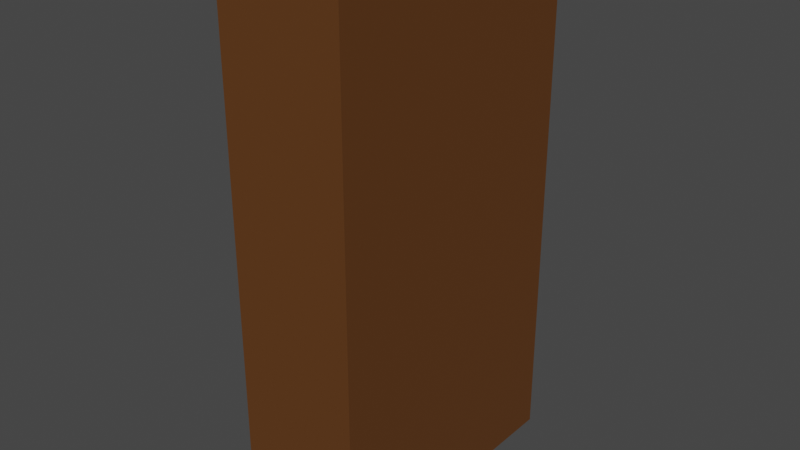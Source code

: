# Source: WToP_Bookshelf.blend  (saved by Blender 4.0.36; exported with 4.5.12 LTS)
import bpy
from mathutils import Matrix  # noqa: F401  (used for matrix-valued properties, if any)

bpy.ops.wm.read_factory_settings(use_empty=True)
scene = bpy.context.scene
scene.name = 'Scene'

# ---- collections
col_collection = bpy.data.collections.new('Collection'); scene.collection.children.link(col_collection)

# ---- materials (node trees are filled in below, after node groups)
mat_material_002 = bpy.data.materials.new('Material.002')
mat_material_002.use_transparent_shadow = False

# ---- material node trees
mat_material_002.use_nodes = True; mat_material_002.node_tree.nodes.clear()
_N = mat_material_002.node_tree.nodes; _L = mat_material_002.node_tree.links
n0 = _N.new('ShaderNodeBsdfPrincipled'); n0.name = 'Principled BSDF'; n0.location = (10, 300)
n0.distribution = 'GGX'
n0.subsurface_method = 'RANDOM_WALK_SKIN'
n0.inputs[0].default_value = (0.1128, 0.03761, 0.004321, 1.0)
n0.inputs[2].default_value = 0.7318
n0.inputs[3].default_value = 1.45
n0.inputs[27].default_value = (0.0, 0.0, 0.0, 1.0)
n0.inputs[28].default_value = 1.0
n1 = _N.new('ShaderNodeOutputMaterial'); n1.name = 'Material Output'; n1.location = (300, 300)
_L.new(n0.outputs[0], n1.inputs[0])
n1.is_active_output = True

# ---- world
world_world = bpy.data.worlds.new('World'); scene.world = world_world
world_world.use_nodes = True; world_world.node_tree.nodes.clear()
_N = world_world.node_tree.nodes; _L = world_world.node_tree.links
n0 = _N.new('ShaderNodeOutputWorld'); n0.name = 'World Output'; n0.location = (300, 300)
n1 = _N.new('ShaderNodeBackground'); n1.name = 'Background'; n1.location = (10, 300)
n1.inputs[0].default_value = (0.05088, 0.05088, 0.05088, 1.0)
_L.new(n1.outputs[0], n0.inputs[0])
n0.is_active_output = True
world_world.color = (0.05088, 0.05088, 0.05088)
world_world.use_sun_shadow = False
world_world.sun_shadow_jitter_overblur = 0.0

# ---- meshes
me_cube_001 = bpy.data.meshes.new('Cube.001')
me_cube_001.from_pydata([(-0.3379, 0.7139, -1.301), (-0.3379, 0.7139, 5.486), (1.256, 0.7139, -1.301), (1.256, 0.7139, 5.486), (1.123, 0.6181, -1.213), (1.123, 0.6181, 5.398), (-0.3379, 0.6181, -1.213), (-0.3379, 0.6181, 5.398), (-0.3379, -2.767, 5.398), (-0.3379, 0.6181, 5.398), (-0.3379, -2.767, -1.213), (-0.3379, -2.767, 5.398), (-0.3379, 0.6181, -1.213), (-0.3379, -2.767, -1.213), (1.123, 0.6181, 2.092), (1.123, 0.6181, 3.745), (1.123, 0.6181, 0.4398)], [], [(0, 1, 3, 2), (1, 5, 15, 14, 16, 4, 0), (5, 7, 6, 4, 16, 14, 15), (6, 7, 8, 9), (11, 13, 12, 10), (0, 6, 9, 1)])
_uv = me_cube_001.uv_layers.new(name='UVMap')
_uv.uv.foreach_set('vector', [0.375, 0.25, 0.625, 0.25, 0.625, 0.5, 0.375, 0.5, 0.625, 0.25, 0.625, 0.25, 0.5625, 0.25, 0.5, 0.25, 0.4375, 0.25, 0.375, 0.25, 0.375, 0.25, 0.625, 0.25, 0.625, 0.25, 0.375, 0.25, 0.375, 0.25, 0.4375, 0.25, 0.5, 0.25, 0.5625, 0.25, 0.375, 0.25, 0.625, 0.25, 0.625, 0.0, 0.625, 0.25, 0.625, 0.0, 0.375, 0.0, 0.375, 0.25, 0.375, 0.0, 0.375, 0.25, 0.375, 0.25, 0.625, 0.25, 0.625, 0.25])
me_cube_001.materials.append(mat_material_002)
me_cube_001.update()
me_cube_002 = bpy.data.meshes.new('Cube.002')
me_cube_002.from_pydata([(1.123, -2.767, 2.092), (1.123, 0.6181, 2.092), (-0.2242, -2.767, 2.092), (1.123, -2.767, 2.18), (1.123, 0.6181, 2.18), (-0.2242, -2.767, 2.18), (-0.2242, 0.6181, 2.18), (-0.2242, 0.6181, 2.092)], [], [(1, 4, 3, 0), (1, 0, 2, 7), (0, 3, 5, 2), (4, 6, 5, 3), (2, 5, 6, 7), (7, 6, 4, 1)])
_uv = me_cube_002.uv_layers.new(name='UVMap')
_uv.uv.foreach_set('vector', [0.4375, 0.25, 0.4375, 0.25, 0.4375, 0.0, 0.4375, 0.0, 0.4375, 0.25, 0.4375, 0.0, 0.4375, 0.0, 0.4375, 0.25, 0.4375, 0.0, 0.4375, 0.0, 0.4375, 0.0, 0.4375, 0.0, 0.4375, 0.25, 0.4375, 0.25, 0.4375, 0.0, 0.4375, 0.0, 0.4375, 0.0, 0.4375, 0.0, 0.4375, 0.25, 0.4375, 0.25, 0.4375, 0.25, 0.4375, 0.25, 0.4375, 0.25, 0.4375, 0.25])
me_cube_002.materials.append(mat_material_002)
me_cube_002.update()
me_cube_003 = bpy.data.meshes.new('Cube.003')
me_cube_003.from_pydata([(1.123, -2.767, 3.736), (1.123, 0.6181, 3.736), (-0.2242, -2.767, 3.736), (1.123, -2.767, 3.817), (1.123, 0.6181, 3.817), (-0.2242, -2.767, 3.817), (-0.2242, 0.6181, 3.817), (-0.2242, 0.6181, 3.736)], [], [(1, 4, 3, 0), (1, 0, 2, 7), (0, 3, 5, 2), (4, 6, 5, 3), (2, 5, 6, 7), (7, 6, 4, 1)])
_uv = me_cube_003.uv_layers.new(name='UVMap')
_uv.uv.foreach_set('vector', [0.4375, 0.25, 0.4375, 0.25, 0.4375, 0.0, 0.4375, 0.0, 0.4375, 0.25, 0.4375, 0.0, 0.4375, 0.0, 0.4375, 0.25, 0.4375, 0.0, 0.4375, 0.0, 0.4375, 0.0, 0.4375, 0.0, 0.4375, 0.25, 0.4375, 0.25, 0.4375, 0.0, 0.4375, 0.0, 0.4375, 0.0, 0.4375, 0.0, 0.4375, 0.25, 0.4375, 0.25, 0.4375, 0.25, 0.4375, 0.25, 0.4375, 0.25, 0.4375, 0.25])
me_cube_003.materials.append(mat_material_002)
me_cube_003.update()
me_cube_004 = bpy.data.meshes.new('Cube.004')
me_cube_004.from_pydata([(-0.2627, 0.6776, -1.266), (-0.2551, 0.6769, -1.266), (-0.2627, 0.6386, -1.262), (-0.2627, 0.7152, -1.277), (-0.2703, 0.6769, -1.266), (-0.2776, 0.7137, -1.277), (-0.2776, 0.6747, -1.266), (-0.292, 0.7093, -1.277), (-0.2843, 0.6711, -1.266), (-0.3052, 0.7023, -1.277), (-0.2903, 0.6662, -1.266), (-0.3168, 0.6927, -1.277), (-0.2951, 0.6603, -1.266), (-0.3263, 0.6811, -1.277), (-0.2987, 0.6536, -1.266), (-0.3334, 0.6679, -1.277), (-0.3009, 0.6462, -1.266), (-0.3377, 0.6536, -1.277), (-0.3017, 0.6386, -1.266), (-0.3392, 0.6386, -1.277), (-0.3009, 0.631, -1.266), (-0.3377, 0.6237, -1.277), (-0.2987, 0.6237, -1.266), (-0.3334, 0.6093, -1.277), (-0.2951, 0.6169, -1.266), (-0.3263, 0.5961, -1.277), (-0.2903, 0.611, -1.266), (-0.3168, 0.5845, -1.277), (-0.2843, 0.6062, -1.266), (-0.3052, 0.575, -1.277), (-0.2776, 0.6026, -1.266), (-0.292, 0.5679, -1.277), (-0.2703, 0.6004, -1.266), (-0.2776, 0.5636, -1.277), (-0.2627, 0.5996, -1.266), (-0.2627, 0.5621, -1.277), (-0.2551, 0.6004, -1.266), (-0.2477, 0.5636, -1.277), (-0.2477, 0.6026, -1.266), (-0.2334, 0.5679, -1.277), (-0.241, 0.6062, -1.266), (-0.2201, 0.575, -1.277), (-0.2351, 0.611, -1.266), (-0.2085, 0.5845, -1.277), (-0.2302, 0.6169, -1.266), (-0.199, 0.5961, -1.277), (-0.2266, 0.6237, -1.266), (-0.192, 0.6093, -1.277), (-0.2244, 0.631, -1.266), (-0.1876, 0.6237, -1.277), (-0.2237, 0.6386, -1.266), (-0.1861, 0.6386, -1.277), (-0.2244, 0.6462, -1.266), (-0.1876, 0.6536, -1.277), (-0.2266, 0.6536, -1.266), (-0.192, 0.6679, -1.277), (-0.2302, 0.6603, -1.266), (-0.199, 0.6811, -1.277), (-0.2351, 0.6662, -1.266), (-0.2085, 0.6927, -1.277), (-0.241, 0.6711, -1.266), (-0.2201, 0.7023, -1.277), (-0.2477, 0.6747, -1.266), (-0.2334, 0.7093, -1.277), (-0.2477, 0.7137, -1.277), (-0.1841, 0.7172, -1.296), (-0.1703, 0.7004, -1.296), (-0.16, 0.6811, -1.296), (-0.1537, 0.6603, -1.296), (-0.1516, 0.6386, -1.296), (-0.1537, 0.6169, -1.296), (-0.16, 0.5961, -1.296), (-0.1703, 0.5769, -1.296), (-0.1841, 0.5601, -1.296), (-0.2009, 0.5462, -1.296), (-0.2201, 0.536, -1.296), (-0.241, 0.5296, -1.296), (-0.2627, 0.5275, -1.296), (-0.2843, 0.5296, -1.296), (-0.3052, 0.536, -1.296), (-0.3244, 0.5462, -1.296), (-0.3412, 0.5601, -1.296)], [], [(3, 64, 1, 0), (0, 1, 2), (4, 0, 2), (5, 3, 0, 4), (7, 5, 4, 6), (6, 4, 2), (9, 7, 6, 8), (8, 6, 2), (11, 9, 8, 10), (10, 8, 2), (13, 11, 10, 12), (12, 10, 2), (15, 13, 12, 14), (14, 12, 2), (17, 15, 14, 16), (16, 14, 2), (19, 17, 16, 18), (18, 16, 2), (21, 19, 18, 20), (20, 18, 2), (23, 21, 20, 22), (22, 20, 2), (24, 22, 2), (25, 23, 22, 24), (27, 25, 24, 26), (26, 24, 2), (29, 27, 26, 28), (28, 26, 2), (31, 29, 28, 30), (30, 28, 2), (33, 31, 30, 32), (32, 30, 2), (35, 33, 32, 34), (34, 32, 2), (37, 35, 34, 36), (36, 34, 2), (39, 37, 36, 38), (38, 36, 2), (41, 39, 38, 40), (40, 38, 2), (43, 41, 40, 42), (42, 40, 2), (45, 43, 42, 44), (44, 42, 2), (47, 45, 44, 46), (46, 44, 2), (49, 47, 46, 48), (48, 46, 2), (51, 49, 48, 50), (50, 48, 2), (53, 51, 50, 52), (52, 50, 2), (55, 53, 52, 54), (54, 52, 2), (57, 55, 54, 56), (56, 54, 2), (59, 57, 56, 58), (58, 56, 2), (61, 59, 58, 60), (60, 58, 2), (63, 61, 60, 62), (62, 60, 2), (64, 63, 62, 1), (1, 62, 2), (65, 66, 57, 59), (66, 67, 55, 57), (67, 68, 53, 55), (68, 69, 51, 53), (69, 70, 49, 51), (70, 71, 47, 49), (71, 72, 45, 47), (72, 73, 43, 45), (73, 74, 41, 43), (74, 75, 39, 41), (75, 76, 37, 39), (76, 77, 35, 37), (77, 78, 33, 35), (78, 79, 31, 33), (79, 80, 29, 31), (80, 81, 27, 29)])
_uv = me_cube_004.uv_layers.new(name='UVMap')
_uv.uv.foreach_set('vector', [0.75, 0.875, 0.7188, 0.875, 0.7188, 0.9375, 0.75, 0.9375, 0.75, 0.9375, 0.7188, 0.9375, 0.7344, 1.0, 0.7812, 0.9375, 0.75, 0.9375, 0.7656, 1.0, 0.7812, 0.875, 0.75, 0.875, 0.75, 0.9375, 0.7812, 0.9375, 0.8125, 0.875, 0.7812, 0.875, 0.7812, 0.9375, 0.8125, 0.9375, 0.8125, 0.9375, 0.7812, 0.9375, 0.7969, 1.0, 0.8438, 0.875, 0.8125, 0.875, 0.8125, 0.9375, 0.8437, 0.9375, 0.8437, 0.9375, 0.8125, 0.9375, 0.8281, 1.0, 0.875, 0.875, 0.8438, 0.875, 0.8437, 0.9375, 0.875, 0.9375, 0.875, 0.9375, 0.8437, 0.9375, 0.8594, 1.0, 0.9062, 0.875, 0.875, 0.875, 0.875, 0.9375, 0.9062, 0.9375, 0.9062, 0.9375, 0.875, 0.9375, 0.8906, 1.0, 0.9375, 0.875, 0.9062, 0.875, 0.9062, 0.9375, 0.9375, 0.9375, 0.9375, 0.9375, 0.9062, 0.9375, 0.9219, 1.0, 0.9688, 0.875, 0.9375, 0.875, 0.9375, 0.9375, 0.9687, 0.9375, 0.9687, 0.9375, 0.9375, 0.9375, 0.9531, 1.0, 1.0, 0.875, 0.9688, 0.875, 0.9687, 0.9375, 1.0, 0.9375, 1.0, 0.9375, 0.9687, 0.9375, 0.9844, 1.0, 0.03125, 0.875, 0.0, 0.875, 0.0, 0.9375, 0.03125, 0.9375, 0.03125, 0.9375, 0.0, 0.9375, 0.01562, 1.0, 0.0625, 0.875, 0.03125, 0.875, 0.03125, 0.9375, 0.0625, 0.9375, 0.0625, 0.9375, 0.03125, 0.9375, 0.04687, 1.0, 0.09375, 0.9375, 0.0625, 0.9375, 0.07812, 1.0, 0.09375, 0.875, 0.0625, 0.875, 0.0625, 0.9375, 0.09375, 0.9375, 0.125, 0.875, 0.09375, 0.875, 0.09375, 0.9375, 0.125, 0.9375, 0.125, 0.9375, 0.09375, 0.9375, 0.1094, 1.0, 0.1562, 0.875, 0.125, 0.875, 0.125, 0.9375, 0.1562, 0.9375, 0.1562, 0.9375, 0.125, 0.9375, 0.1406, 1.0, 0.1875, 0.875, 0.1562, 0.875, 0.1562, 0.9375, 0.1875, 0.9375, 0.1875, 0.9375, 0.1562, 0.9375, 0.1719, 1.0, 0.2188, 0.875, 0.1875, 0.875, 0.1875, 0.9375, 0.2187, 0.9375, 0.2187, 0.9375, 0.1875, 0.9375, 0.2031, 1.0, 0.25, 0.875, 0.2188, 0.875, 0.2187, 0.9375, 0.25, 0.9375, 0.25, 0.9375, 0.2187, 0.9375, 0.2344, 1.0, 0.2812, 0.875, 0.25, 0.875, 0.25, 0.9375, 0.2812, 0.9375, 0.2812, 0.9375, 0.25, 0.9375, 0.2656, 1.0, 0.3125, 0.875, 0.2812, 0.875, 0.2812, 0.9375, 0.3125, 0.9375, 0.3125, 0.9375, 0.2812, 0.9375, 0.2969, 1.0, 0.3438, 0.875, 0.3125, 0.875, 0.3125, 0.9375, 0.3437, 0.9375, 0.3437, 0.9375, 0.3125, 0.9375, 0.3281, 1.0, 0.375, 0.875, 0.3438, 0.875, 0.3437, 0.9375, 0.375, 0.9375, 0.375, 0.9375, 0.3437, 0.9375, 0.3594, 1.0, 0.4062, 0.875, 0.375, 0.875, 0.375, 0.9375, 0.4062, 0.9375, 0.4062, 0.9375, 0.375, 0.9375, 0.3906, 1.0, 0.4375, 0.875, 0.4062, 0.875, 0.4062, 0.9375, 0.4375, 0.9375, 0.4375, 0.9375, 0.4062, 0.9375, 0.4219, 1.0, 0.4688, 0.875, 0.4375, 0.875, 0.4375, 0.9375, 0.4687, 0.9375, 0.4687, 0.9375, 0.4375, 0.9375, 0.4531, 1.0, 0.5, 0.875, 0.4688, 0.875, 0.4687, 0.9375, 0.5, 0.9375, 0.5, 0.9375, 0.4687, 0.9375, 0.4844, 1.0, 0.5312, 0.875, 0.5, 0.875, 0.5, 0.9375, 0.5312, 0.9375, 0.5312, 0.9375, 0.5, 0.9375, 0.5156, 1.0, 0.5625, 0.875, 0.5312, 0.875, 0.5312, 0.9375, 0.5625, 0.9375, 0.5625, 0.9375, 0.5312, 0.9375, 0.5469, 1.0, 0.5938, 0.875, 0.5625, 0.875, 0.5625, 0.9375, 0.5938, 0.9375, 0.5938, 0.9375, 0.5625, 0.9375, 0.5781, 1.0, 0.625, 0.875, 0.5938, 0.875, 0.5938, 0.9375, 0.625, 0.9375, 0.625, 0.9375, 0.5938, 0.9375, 0.6094, 1.0, 0.6562, 0.875, 0.625, 0.875, 0.625, 0.9375, 0.6562, 0.9375, 0.6562, 0.9375, 0.625, 0.9375, 0.6406, 1.0, 0.6875, 0.875, 0.6562, 0.875, 0.6562, 0.9375, 0.6875, 0.9375, 0.6875, 0.9375, 0.6562, 0.9375, 0.6719, 1.0, 0.7188, 0.875, 0.6875, 0.875, 0.6875, 0.9375, 0.7188, 0.9375, 0.7188, 0.9375, 0.6875, 0.9375, 0.7031, 1.0, 0.625, 0.8125, 0.5938, 0.8125, 0.5938, 0.875, 0.625, 0.875, 0.5938, 0.8125, 0.5625, 0.8125, 0.5625, 0.875, 0.5938, 0.875, 0.5625, 0.8125, 0.5312, 0.8125, 0.5312, 0.875, 0.5625, 0.875, 0.5312, 0.8125, 0.5, 0.8125, 0.5, 0.875, 0.5312, 0.875, 0.5, 0.8125, 0.4688, 0.8125, 0.4688, 0.875, 0.5, 0.875, 0.4688, 0.8125, 0.4375, 0.8125, 0.4375, 0.875, 0.4688, 0.875, 0.4375, 0.8125, 0.4062, 0.8125, 0.4062, 0.875, 0.4375, 0.875, 0.4062, 0.8125, 0.375, 0.8125, 0.375, 0.875, 0.4062, 0.875, 0.375, 0.8125, 0.3438, 0.8125, 0.3438, 0.875, 0.375, 0.875, 0.3438, 0.8125, 0.3125, 0.8125, 0.3125, 0.875, 0.3438, 0.875, 0.3125, 0.8125, 0.2812, 0.8125, 0.2812, 0.875, 0.3125, 0.875, 0.2812, 0.8125, 0.25, 0.8125, 0.25, 0.875, 0.2812, 0.875, 0.25, 0.8125, 0.2188, 0.8125, 0.2188, 0.875, 0.25, 0.875, 0.2188, 0.8125, 0.1875, 0.8125, 0.1875, 0.875, 0.2188, 0.875, 0.1875, 0.8125, 0.1562, 0.8125, 0.1562, 0.875, 0.1875, 0.875, 0.1562, 0.8125, 0.125, 0.8125, 0.125, 0.875, 0.1562, 0.875])
me_cube_004.materials.append(mat_material_002)
me_cube_004.update()
me_cube_005 = bpy.data.meshes.new('Cube.005')
me_cube_005.from_pydata([(1.123, 0.6181, 0.4398), (1.123, -2.767, 0.4398), (-0.2242, 0.6181, 0.4398), (-0.2242, -2.767, 0.4398), (1.123, -2.767, 0.5218), (1.123, 0.6181, 0.5218), (-0.2242, -2.767, 0.5218), (-0.2242, 0.6181, 0.5218)], [], [(2, 7, 5, 0), (5, 7, 6, 4), (0, 5, 4, 1), (1, 4, 6, 3), (3, 6, 7, 2), (3, 2, 0, 1)])
_uv = me_cube_005.uv_layers.new(name='UVMap')
_uv.uv.foreach_set('vector', [0.0, 0.0, 0.0, 0.0, 0.0, 0.0, 0.0, 0.0, 0.4375, 0.25, 0.4375, 0.25, 0.4375, 0.0, 0.4375, 0.0, 0.4375, 0.25, 0.4375, 0.25, 0.4375, 0.0, 0.4375, 0.0, 0.0, 0.0, 0.0, 0.0, 0.0, 0.0, 0.0, 0.0, 0.0, 0.0, 0.0, 0.0, 0.0, 0.0, 0.0, 0.0, 0.0, 0.0, 0.0, 0.0, 0.0, 0.0, 0.0, 0.0])
me_cube_005.materials.append(mat_material_002)
me_cube_005.update()
me_cube_006 = bpy.data.meshes.new('Cube.006')
me_cube_006.from_pydata([(-0.3379, -2.863, 5.486), (-0.3379, 0.7139, 5.486), (1.256, -2.863, 5.486), (1.256, 0.7139, 5.486), (1.123, -2.767, 5.398), (1.123, 0.6181, 5.398), (-0.3379, 0.6181, 5.398), (-0.3379, -2.767, 5.398), (-0.3379, 0.6181, 5.398), (-0.3379, -2.767, 5.398)], [(6, 5), (4, 9), (1, 8), (0, 9)], [(0, 4, 5, 1), (3, 1, 0, 2), (4, 7, 8, 5), (0, 1, 6, 7)])
_uv = me_cube_006.uv_layers.new(name='UVMap')
_uv.uv.foreach_set('vector', [0.875, 0.75, 0.875, 0.75, 0.875, 0.5, 0.875, 0.5, 0.625, 0.5, 0.875, 0.5, 0.875, 0.75, 0.625, 0.75, 0.625, 0.0, 0.625, 0.0, 0.625, 0.25, 0.625, 0.25, 0.875, 0.75, 0.875, 0.5, 0.625, 0.25, 0.625, 0.0])
me_cube_006.materials.append(mat_material_002)
me_cube_006.update()
me_cube_007 = bpy.data.meshes.new('Cube.007')
me_cube_007.from_pydata([(-0.3379, -2.863, -1.301), (-0.3379, 0.7139, -1.301), (1.256, -2.863, -1.301), (1.256, 0.7139, -1.301), (1.123, 0.6181, -1.213), (1.123, -2.767, -1.213), (-0.3379, 0.6181, -1.213), (-0.3379, -2.767, -1.213), (-0.3379, 0.6181, -1.213), (-0.3379, -2.767, -1.213)], [(4, 6), (7, 5), (1, 6), (0, 9)], [(1, 3, 2, 0), (1, 4, 5, 0), (4, 8, 9, 5), (1, 0, 7, 8)])
_uv = me_cube_007.uv_layers.new(name='UVMap')
_uv.uv.foreach_set('vector', [0.125, 0.5, 0.375, 0.5, 0.375, 0.75, 0.125, 0.75, 0.125, 0.5, 0.125, 0.5, 0.125, 0.75, 0.125, 0.75, 0.375, 0.25, 0.375, 0.25, 0.375, 0.0, 0.375, 0.0, 0.125, 0.5, 0.125, 0.75, 0.375, 0.0, 0.375, 0.25])
me_cube_007.materials.append(mat_material_002)
me_cube_007.update()
me_cube_008 = bpy.data.meshes.new('Cube.008')
me_cube_008.from_pydata([(1.256, -2.863, -1.301), (1.256, -2.863, 5.486), (1.256, 0.7139, -1.301), (1.256, 0.7139, 5.486), (1.123, 0.6181, -1.213), (1.123, -2.767, -1.213), (1.123, -2.767, 5.398), (1.123, 0.6181, 5.398), (1.123, -2.767, 2.092), (1.123, 0.6181, 2.092), (1.123, -2.767, 3.745), (1.123, 0.6181, 3.745), (1.123, 0.6181, 0.4398), (1.123, -2.767, 0.4398)], [], [(2, 3, 1, 0), (11, 9, 12, 4, 5, 13, 8, 10, 6, 7)])
_uv = me_cube_008.uv_layers.new(name='UVMap')
_uv.uv.foreach_set('vector', [0.375, 0.5, 0.625, 0.5, 0.625, 0.75, 0.375, 0.75, 0.5625, 0.25, 0.5, 0.25, 0.4375, 0.25, 0.375, 0.25, 0.375, 0.0, 0.4375, 0.0, 0.5, 0.0, 0.5625, 0.0, 0.625, 0.0, 0.625, 0.25])
me_cube_008.materials.append(mat_material_002)
me_cube_008.update()
me_cube_009 = bpy.data.meshes.new('Cube.009')
me_cube_009.from_pydata([(-0.3379, -2.863, -1.301), (-0.3379, -2.863, 5.486), (1.256, -2.863, -1.301), (1.256, -2.863, 5.486), (1.123, -2.767, -1.213), (1.123, -2.767, 5.398), (-0.3379, -2.767, 5.398), (-0.3379, -2.767, -1.213), (-0.3379, -2.767, 5.398), (-0.3379, -2.767, -1.213), (1.123, -2.767, 2.092), (1.123, -2.767, 3.745), (1.123, -2.767, 0.4398)], [], [(2, 3, 1, 0), (0, 4, 12, 10, 11, 5, 1), (4, 7, 8, 5, 11, 10, 12), (1, 8, 9, 0)])
_uv = me_cube_009.uv_layers.new(name='UVMap')
_uv.uv.foreach_set('vector', [0.375, 0.75, 0.625, 0.75, 0.625, 1.0, 0.375, 1.0, 0.375, 1.0, 0.375, 1.0, 0.4375, 1.0, 0.5, 1.0, 0.5625, 1.0, 0.625, 1.0, 0.625, 1.0, 0.375, 0.0, 0.375, 0.0, 0.625, 0.0, 0.625, 0.0, 0.5625, 0.0, 0.5, 0.0, 0.4375, 0.0, 0.625, 1.0, 0.625, 0.0, 0.375, 0.0, 0.375, 1.0])
me_cube_009.materials.append(mat_material_002)
me_cube_009.update()

# ---- objects
ob_movethisforvertical = bpy.data.objects.new('MoveThisForVertical', None)
ob_bookshelf = bpy.data.objects.new('Bookshelf', me_cube_001)
ob_bookshelf_001 = bpy.data.objects.new('Bookshelf.001', me_cube_002)
ob_bookshelf_002 = bpy.data.objects.new('Bookshelf.002', me_cube_003)
ob_bookshelf_003 = bpy.data.objects.new('Bookshelf.003', me_cube_004)
ob_bookshelf_004 = bpy.data.objects.new('Bookshelf.004', me_cube_005)
ob_bookshelf_005 = bpy.data.objects.new('Bookshelf.005', me_cube_006)
ob_bookshelf_006 = bpy.data.objects.new('Bookshelf.006', me_cube_007)
ob_bookshelf_007 = bpy.data.objects.new('Bookshelf.007', me_cube_008)
ob_bookshelf_008 = bpy.data.objects.new('Bookshelf.008', me_cube_009)

# ---- transforms, parenting, visibility, modifiers, constraints
ob_movethisforvertical.location = (0.0, 0.0, 0.9597)
ob_movethisforvertical.rotation_euler = (0.0, -0.0, -0.1031)
ob_bookshelf.location = (-0.1545, 0.7862, 1.303)
ob_bookshelf_001.location = (-0.1545, 0.7862, 1.303)
ob_bookshelf_002.location = (-0.1545, 0.7862, 1.303)
ob_bookshelf_003.location = (-0.1545, 0.7862, 1.303)
ob_bookshelf_004.location = (-0.1545, 0.7862, 1.303)
ob_bookshelf_005.location = (-0.1545, 0.7862, 1.303)
ob_bookshelf_006.location = (-0.1545, 0.7862, 1.303)
ob_bookshelf_007.location = (-0.1545, 0.7862, 1.303)
ob_bookshelf_008.location = (-0.1545, 0.7862, 1.303)

# ---- collection membership
col_collection.objects.link(ob_movethisforvertical)
col_collection.objects.link(ob_bookshelf)
col_collection.objects.link(ob_bookshelf_001)
col_collection.objects.link(ob_bookshelf_002)
col_collection.objects.link(ob_bookshelf_003)
col_collection.objects.link(ob_bookshelf_004)
col_collection.objects.link(ob_bookshelf_005)
col_collection.objects.link(ob_bookshelf_006)
col_collection.objects.link(ob_bookshelf_007)
col_collection.objects.link(ob_bookshelf_008)

# ---- scene / render settings (as saved in the file)
scene.frame_start = 1; scene.frame_end = 250; scene.frame_set(44)
scene.render.engine = 'BLENDER_EEVEE_NEXT'
scene.cycles.sampling_pattern = 'TABULATED_SOBOL'
scene.view_settings.view_transform = 'Filmic'
bpy.context.view_layer.update()

# ---- added for rendering (the .blend has no active camera and no usable light): camera, sun
cam_auto = bpy.data.cameras.new('AutoCamera')
cam_auto.lens = 50.0
cam_auto.sensor_width = 36.0
cam_auto.clip_end = 1000.0
ob_auto_camera = bpy.data.objects.new('AutoCamera', cam_auto)
scene.collection.objects.link(ob_auto_camera)
ob_auto_camera.location = (7.55498, -8.9888, 9.19725)
ob_auto_camera.rotation_euler = (1.09748, -7.21219e-08, 0.694738)
scene.camera = ob_auto_camera
light_auto_sun = bpy.data.lights.new('AutoSun', 'SUN')
light_auto_sun.energy = 3.0
light_auto_sun.angle = 0.0523599
ob_auto_sun = bpy.data.objects.new('AutoSun', light_auto_sun)
scene.collection.objects.link(ob_auto_sun)
ob_auto_sun.rotation_euler = (0.872665, 0.174533, 0.523599)
bpy.context.view_layer.update()
